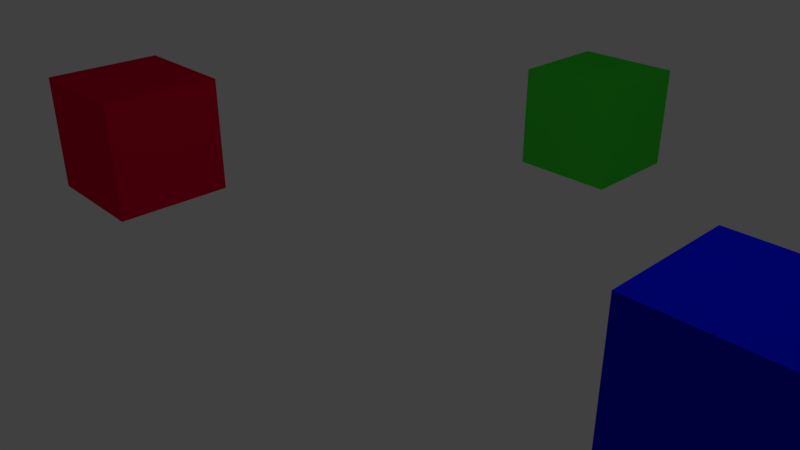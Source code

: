 # Source: cube.blend  (saved by Blender 2.78.0; exported with 4.5.12 LTS)
import bpy
from mathutils import Matrix  # noqa: F401  (used for matrix-valued properties, if any)

bpy.ops.wm.read_factory_settings(use_empty=True)
scene = bpy.context.scene
scene.name = 'Scene'

# ---- collections
col_collection_1 = bpy.data.collections.new('Collection 1'); scene.collection.children.link(col_collection_1)

# ---- materials (node trees are filled in below, after node groups)
mat_material_001 = bpy.data.materials.new('Material.001')
mat_material_001.alpha_threshold = 0.0
mat_material_001.use_transparent_shadow = False
mat_material_001.diffuse_color = (0.05248, 0.8, 0.04154, 1.0)
mat_material_001.roughness = 0.5
mat_material_002 = bpy.data.materials.new('Material.002')
mat_material_002.alpha_threshold = 0.0
mat_material_002.use_transparent_shadow = False
mat_material_002.diffuse_color = (0.0, 0.005431, 0.8, 1.0)
mat_material_002.roughness = 0.5
mat_material = bpy.data.materials.new('Material')
mat_material.alpha_threshold = 0.0
mat_material.use_transparent_shadow = False
mat_material.diffuse_color = (0.8, 0.0, 0.04012, 1.0)
mat_material.roughness = 0.5
mat_material.line_color = (0.0, 0.0, 0.0, 1.0)

# ---- material node trees

# ---- world
world_world = bpy.data.worlds.new('World'); scene.world = world_world
world_world.color = (0.05088, 0.05088, 0.05088)
world_world.use_sun_shadow = False
world_world.sun_shadow_jitter_overblur = 0.0
world_world.cycles.sampling_method = 'MANUAL'

# ---- cameras
cam_camera = bpy.data.cameras.new('Camera')
cam_camera.clip_end = 100.0
cam_camera.lens = 35.0
cam_camera.sensor_width = 32.0
cam_camera.sensor_height = 18.0
cam_camera.ortho_scale = 7.314
cam_camera.dof.focus_distance = 0.0
cam_camera.dof.aperture_fstop = 128.0

# ---- lights
light_lamp = bpy.data.lights.new('Lamp', 'POINT')
light_lamp.transmission_factor = 0.0
light_lamp.cutoff_distance = 30.0
light_lamp.energy = 100.0
light_lamp.shadow_buffer_clip_start = 1.001
light_lamp.shadow_soft_size = 0.1
light_lamp.shadow_maximum_resolution = 0.006
light_lamp.use_absolute_resolution = True

# ---- meshes
me_cube_002 = bpy.data.meshes.new('Cube.002')
me_cube_002.from_pydata([(-1.0, -1.0, -1.0), (-1.0, -1.0, 1.0), (-1.0, 1.0, -1.0), (-1.0, 1.0, 1.0), (1.0, -1.0, -1.0), (1.0, -1.0, 1.0), (1.0, 1.0, -1.0), (1.0, 1.0, 1.0)], [], [(0, 1, 3, 2), (2, 3, 7, 6), (6, 7, 5, 4), (4, 5, 1, 0), (2, 6, 4, 0), (7, 3, 1, 5)])
me_cube_002.materials.append(mat_material_001)
me_cube_002.use_remesh_preserve_volume = False
me_cube_002.use_remesh_preserve_attributes = False
me_cube_002.use_mirror_vertex_groups = False
me_cube_002.update()
me_cube_001 = bpy.data.meshes.new('Cube.001')
me_cube_001.from_pydata([(-1.0, -1.0, -1.0), (-1.0, -1.0, 1.0), (-1.0, 1.0, -1.0), (-1.0, 1.0, 1.0), (1.0, -1.0, -1.0), (1.0, -1.0, 1.0), (1.0, 1.0, -1.0), (1.0, 1.0, 1.0)], [], [(0, 1, 3, 2), (2, 3, 7, 6), (6, 7, 5, 4), (4, 5, 1, 0), (2, 6, 4, 0), (7, 3, 1, 5)])
me_cube_001.materials.append(mat_material_002)
me_cube_001.use_remesh_preserve_volume = False
me_cube_001.use_remesh_preserve_attributes = False
me_cube_001.use_mirror_vertex_groups = False
me_cube_001.update()
me_plane = bpy.data.meshes.new('Plane')
me_plane.from_pydata([(-1.0, -1.0, 0.0), (1.0, -1.0, 0.0), (-1.0, 1.0, 0.0), (1.0, 1.0, 0.0)], [], [(0, 1, 3, 2)])
me_plane.materials.append(mat_material_001)
me_plane.use_remesh_preserve_volume = False
me_plane.use_remesh_preserve_attributes = False
me_plane.use_mirror_vertex_groups = False
me_plane.update()
me_cube = bpy.data.meshes.new('Cube')
me_cube.from_pydata([(1.0, 1.0, -1.0), (1.0, -1.0, -1.0), (-1.0, -1.0, -1.0), (-1.0, 1.0, -1.0), (1.0, 1.0, 1.0), (1.0, -1.0, 1.0), (-1.0, -1.0, 1.0), (-1.0, 1.0, 1.0)], [], [(0, 1, 2, 3), (4, 7, 6, 5), (0, 4, 5, 1), (1, 5, 6, 2), (2, 6, 7, 3), (4, 0, 3, 7)])
me_cube.materials.append(mat_material)
me_cube.use_remesh_preserve_volume = False
me_cube.use_remesh_preserve_attributes = False
me_cube.use_mirror_vertex_groups = False
me_cube.update()

# ---- objects
ob_cube_002 = bpy.data.objects.new('Cube.002', me_cube_002)
ob_cube_001 = bpy.data.objects.new('Cube.001', me_cube_001)
ob_plane = bpy.data.objects.new('Plane', me_plane)
ob_cube = bpy.data.objects.new('Cube', me_cube)
ob_lamp = bpy.data.objects.new('Lamp', light_lamp)
ob_camera = bpy.data.objects.new('Camera', cam_camera)

# ---- transforms, parenting, visibility, modifiers, constraints
ob_cube_002.location = (-2.209, 8.114, -0.6844)
ob_cube_002.lineart.crease_threshold = 0.0
ob_cube_001.location = (4.697, 0.7871, 0.1426)
ob_cube_001.lineart.crease_threshold = 0.0
ob_plane.location = (-1.911, -7.119, -0.7861)
ob_plane.lineart.crease_threshold = 0.0
ob_cube.location = (-6.0, 0.0, 0.0)
ob_cube.lock_rotations_4d = False
ob_cube.empty_display_type = 'ARROWS'
ob_cube.lineart.crease_threshold = 0.0
ob_lamp.location = (4.076, 1.005, 5.904)
ob_lamp.rotation_euler = (0.6503, 0.05522, 1.866)
ob_lamp.lock_rotations_4d = False
ob_lamp.empty_display_type = 'ARROWS'
ob_lamp.color = (0.0, 0.0, 0.0, 0.0)
ob_lamp.lineart.crease_threshold = 0.0
ob_camera.location = (7.481, -6.508, 5.344)
ob_camera.rotation_euler = (1.109, 0.0, 0.8149)
ob_camera.lock_rotations_4d = False
ob_camera.empty_display_type = 'ARROWS'
ob_camera.color = (0.0, 0.0, 0.0, 0.0)
ob_camera.display_type = 'WIRE'
ob_camera.lineart.crease_threshold = 0.0

# ---- collection membership
col_collection_1.objects.link(ob_cube_002)
col_collection_1.objects.link(ob_cube_001)
col_collection_1.objects.link(ob_plane)
col_collection_1.objects.link(ob_cube)
col_collection_1.objects.link(ob_lamp)
col_collection_1.objects.link(ob_camera)

# ---- scene / render settings (as saved in the file)
scene.camera = ob_camera
scene.frame_start = 1; scene.frame_end = 250; scene.frame_set(1)
scene.render.engine = 'BLENDER_EEVEE_NEXT'
scene.render.resolution_percentage = 50
scene.render.dither_intensity = 0.0
scene.cycles.use_denoising = False
scene.cycles.samples = 128
scene.cycles.sampling_pattern = 'TABULATED_SOBOL'
scene.cycles.light_sampling_threshold = 0.0
scene.cycles.use_adaptive_sampling = False
scene.cycles.use_light_tree = False
scene.cycles.blur_glossy = 0.0
scene.cycles.sample_clamp_indirect = 0.0
scene.view_settings.view_transform = 'Standard'
bpy.context.view_layer.update()

